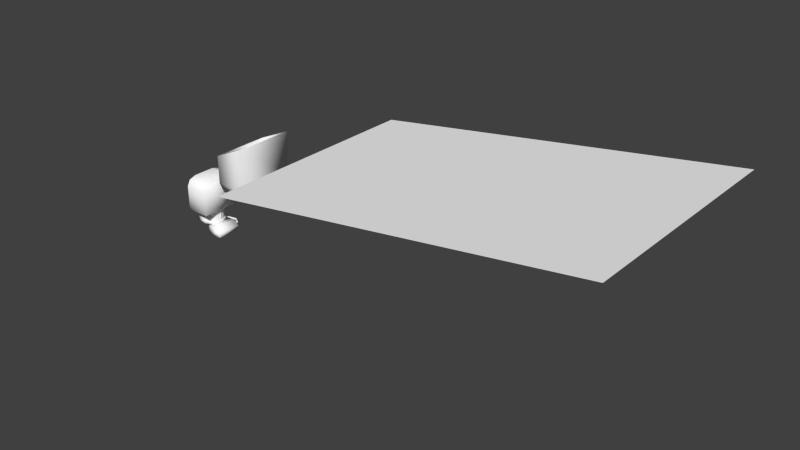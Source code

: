 # Source: overhead.blend  (saved by Blender 2.73.0; exported with 4.5.12 LTS)
import bpy
from mathutils import Matrix  # noqa: F401  (used for matrix-valued properties, if any)

bpy.ops.wm.read_factory_settings(use_empty=True)
scene = bpy.context.scene
scene.name = 'Scene'

# ---- collections
col_collection_1 = bpy.data.collections.new('Collection 1'); scene.collection.children.link(col_collection_1)
col_collection_11 = bpy.data.collections.new('Collection 11'); scene.collection.children.link(col_collection_11)

# ---- materials (node trees are filled in below, after node groups)
mat_defaultwhite = bpy.data.materials.new('DefaultWhite')
mat_defaultwhite.alpha_threshold = 0.0
mat_defaultwhite.use_transparent_shadow = False
mat_defaultwhite.diffuse_color = (1.0, 1.0, 1.0, 1.0)
mat_defaultwhite.roughness = 0.5
mat_defaultwhite.line_color = (0.0, 0.0, 0.0, 1.0)
mat_transaparent = bpy.data.materials.new('Transaparent')
mat_transaparent.alpha_threshold = 0.0
mat_transaparent.use_transparent_shadow = False
mat_transaparent.diffuse_color = (1.0, 1.0, 1.0, 1.0)
mat_transaparent.roughness = 0.5
mat_transaparent.line_color = (0.0, 0.0, 0.0, 0.15)

# ---- node groups
ng_auto_smooth = bpy.data.node_groups.new('Auto Smooth', 'GeometryNodeTree')
_s = ng_auto_smooth.interface.new_socket(name='Geometry', in_out='OUTPUT', socket_type='NodeSocketGeometry')
_s = ng_auto_smooth.interface.new_socket(name='Geometry', in_out='INPUT', socket_type='NodeSocketGeometry')
_s = ng_auto_smooth.interface.new_socket(name='Angle', in_out='INPUT', socket_type='NodeSocketFloat')
_s.subtype = 'ANGLE'
_s.min_value = 0.0
_s.max_value = 3.142
ng_auto_smooth.is_modifier = True
_N = ng_auto_smooth.nodes; _L = ng_auto_smooth.links
n0 = _N.new('NodeGroupOutput'); n0.name = 'Group Output'; n0.location = (480, -100)
n1 = _N.new('NodeGroupInput'); n1.name = 'Group Input'; n1.location = (-420, -300)
n2 = _N.new('NodeGroupInput'); n2.name = 'Group Input.001'; n2.location = (-60, -100)
n3 = _N.new('GeometryNodeSetShadeSmooth'); n3.name = 'Set Shade Smooth'; n3.location = (120, -100)
n3.domain = 'EDGE'
n4 = _N.new('GeometryNodeSetShadeSmooth'); n4.name = 'Set Shade Smooth.001'; n4.location = (300, -100)
n5 = _N.new('GeometryNodeInputMeshEdgeAngle'); n5.name = 'Edge Angle'; n5.location = (-420, -220)
n6 = _N.new('GeometryNodeInputEdgeSmooth'); n6.name = 'Is Edge Smooth'; n6.location = (-60, -160)
n7 = _N.new('GeometryNodeInputShadeSmooth'); n7.name = 'Is Face Smooth'; n7.location = (-240, -340)
n8 = _N.new('FunctionNodeBooleanMath'); n8.name = 'Boolean Math'; n8.location = (-60, -220)
n9 = _N.new('FunctionNodeCompare'); n9.name = 'Compare'; n9.location = (-240, -180)
n9.operation = 'LESS_EQUAL'
_L.new(n5.outputs[0], n9.inputs[0])
_L.new(n4.outputs[0], n0.inputs[0])
_L.new(n1.outputs[1], n9.inputs[1])
_L.new(n9.outputs[0], n8.inputs[0])
_L.new(n7.outputs[0], n8.inputs[1])
_L.new(n2.outputs[0], n3.inputs[0])
_L.new(n6.outputs[0], n3.inputs[1])
_L.new(n3.outputs[0], n4.inputs[0])
_L.new(n8.outputs[0], n3.inputs[2])
n0.is_active_output = True

# ---- material node trees

# ---- world
world_world = bpy.data.worlds.new('World'); scene.world = world_world
world_world.color = (0.05088, 0.05088, 0.05088)
world_world.use_sun_shadow = False
world_world.sun_shadow_jitter_overblur = 0.0
world_world.cycles.sampling_method = 'MANUAL'
world_world.cycles.sample_map_resolution = 256

# ---- meshes
me_instr2 = bpy.data.meshes.new('instr2')
me_instr2.from_pydata([(-0.03196, -0.046, 0.4755), (-0.03196, -0.03925, 0.4881), (-0.03196, -0.0235, 0.493), (-0.03196, 0.0215, 0.493), (-0.03196, 0.03725, 0.4881), (-0.03196, 0.044, 0.4755), (-0.03196, 0.044, 0.423), (-0.03196, -0.046, 0.423), (0.01804, 0.044, 0.423), (0.01804, -0.046, 0.423), (0.01804, 0.044, 0.4755), (0.01804, 0.03725, 0.4881), (0.01804, 0.0215, 0.493), (0.01804, -0.0235, 0.493), (0.01804, -0.03925, 0.4881), (0.01804, -0.046, 0.4755)], [], [(7, 6, 8, 9), (6, 5, 10, 8), (5, 4, 11, 10), (4, 3, 12, 11), (3, 2, 13, 12), (2, 1, 14, 13), (1, 0, 15, 14), (0, 7, 9, 15), (13, 14, 11, 12), (8, 10, 15, 9), (10, 11, 14, 15)])
me_instr2.polygons.foreach_set('use_smooth', [True] * 11)
_uv = me_instr2.uv_layers.new(name='UVMap')
_uv.uv.foreach_set('vector', [0.7504, 0.02563, 0.9652, 0.02563, 0.9652, 0.02563, 0.7504, 0.02563, 0.9652, 0.02563, 0.9652, 0.1509, 0.9652, 0.1509, 0.9652, 0.02563, 0.9652, 0.1509, 0.9491, 0.181, 0.9491, 0.181, 0.9652, 0.1509, 0.9491, 0.181, 0.9115, 0.1926, 0.9115, 0.1926, 0.9491, 0.181, 0.9115, 0.1926, 0.8041, 0.1926, 0.8041, 0.1926, 0.9115, 0.1926, 0.8041, 0.1926, 0.7665, 0.181, 0.7665, 0.181, 0.8041, 0.1926, 0.7665, 0.181, 0.7504, 0.1509, 0.7504, 0.1509, 0.7665, 0.181, 0.7504, 0.1509, 0.7504, 0.02563, 0.7504, 0.02563, 0.7504, 0.1509, 0.8041, 0.1926, 0.7665, 0.181, 0.9491, 0.181, 0.9115, 0.1926, 0.9652, 0.02563, 0.9652, 0.1509, 0.7504, 0.1509, 0.7504, 0.02563, 0.9652, 0.1509, 0.9491, 0.181, 0.7665, 0.181, 0.7504, 0.1509])
me_instr2.materials.append(mat_defaultwhite)
me_instr2.use_remesh_preserve_volume = False
me_instr2.use_remesh_preserve_attributes = False
me_instr2.use_mirror_vertex_groups = False
me_instr2.update()
me_instr1 = bpy.data.meshes.new('instr1')
me_instr1.from_pydata([(0.085, 0.06, 0.5221), (0.085, 0.051, 0.5005), (0.085, 0.03, 0.4921), (0.085, -0.03, 0.4921), (0.085, -0.051, 0.5005), (0.085, -0.06, 0.5221), (0.085, -0.06, 0.5801), (0.085, 0.06, 0.5801), (0.155, -0.06, 0.6121), (0.155, 0.06, 0.6121), (0.155, -0.06, 0.5221), (0.155, -0.051, 0.5005), (0.155, -0.03, 0.4921), (0.155, 0.03, 0.4921), (0.155, 0.051, 0.5005), (0.155, 0.06, 0.5221)], [], [(0, 5, 6, 7), (6, 5, 10, 8), (5, 4, 11, 10), (4, 3, 12, 11), (3, 2, 13, 12), (2, 1, 14, 13), (1, 0, 15, 14), (0, 7, 9, 15), (8, 10, 15, 9), (15, 10, 11, 14), (12, 13, 14, 11), (0, 1, 4, 5), (2, 3, 4, 1)])
me_instr1.polygons.foreach_set('use_smooth', [True] * 13)
_uv = me_instr1.uv_layers.new(name='UVMap')
_uv.uv.foreach_set('vector', [0.7351, 0.3175, 0.5253, 0.3175, 0.5253, 0.419, 0.7351, 0.419, 0.5253, 0.419, 0.5253, 0.3175, 0.5253, 0.3175, 0.5253, 0.4749, 0.5253, 0.3175, 0.541, 0.2798, 0.541, 0.2798, 0.5253, 0.3175, 0.541, 0.2798, 0.5778, 0.2651, 0.5778, 0.2651, 0.541, 0.2798, 0.5778, 0.2651, 0.6827, 0.2651, 0.6827, 0.2651, 0.5778, 0.2651, 0.6827, 0.2651, 0.7194, 0.2798, 0.7194, 0.2798, 0.6827, 0.2651, 0.7194, 0.2798, 0.7351, 0.3175, 0.7351, 0.3175, 0.7194, 0.2798, 0.7351, 0.3175, 0.7351, 0.419, 0.7351, 0.4749, 0.7351, 0.3175, 0.5253, 0.4749, 0.5253, 0.3175, 0.7351, 0.3175, 0.7351, 0.4749, 0.7351, 0.3175, 0.5253, 0.3175, 0.541, 0.2798, 0.7194, 0.2798, 0.5778, 0.2651, 0.6827, 0.2651, 0.7194, 0.2798, 0.541, 0.2798, 0.7351, 0.3175, 0.7194, 0.2798, 0.541, 0.2798, 0.5253, 0.3175, 0.6827, 0.2651, 0.5778, 0.2651, 0.541, 0.2798, 0.7194, 0.2798])
me_instr1.materials.append(mat_defaultwhite)
me_instr1.use_remesh_preserve_volume = False
me_instr1.use_remesh_preserve_attributes = False
me_instr1.use_mirror_vertex_groups = False
me_instr1.update()
me_overhead = bpy.data.meshes.new('overhead')
me_overhead.from_pydata([(0.2789, -0.2306, 0.6156), (0.2789, 0.2306, 0.6156), (1.025, 0.2306, 0.7222), (1.025, -0.2306, 0.7222)], [], [(0, 1, 2, 3)])
me_overhead.polygons.foreach_set('use_smooth', [True] * 1)
_uv = me_overhead.uv_layers.new(name='UVMap')
_uv.uv.foreach_set('vector', [0.1189, 0.5426, 0.3635, 0.5426, 0.3635, 0.9382, 0.1189, 0.9382])
me_overhead.materials.append(mat_defaultwhite)
me_overhead.use_remesh_preserve_volume = False
me_overhead.use_remesh_preserve_attributes = False
me_overhead.use_mirror_vertex_groups = False
me_overhead.update()
me_vitre_mesh = bpy.data.meshes.new('vitre.mesh')
me_vitre_mesh.from_pydata([(0.0, 0.02193, 0.000965), (0.0, 0.02193, 0.02321), (0.004279, 0.02151, 0.000965), (0.004279, 0.02151, 0.02321), (0.008394, 0.02026, 0.000965), (0.008394, 0.02026, 0.02321), (0.01219, 0.01824, 0.000965), (0.01219, 0.01824, 0.02321), (0.01551, 0.01551, 0.000965), (0.01551, 0.01551, 0.02321), (0.01824, 0.01219, 0.000965), (0.01824, 0.01219, 0.02321), (0.02026, 0.008394, 0.000965), (0.02026, 0.008394, 0.02321), (0.02151, 0.004279, 0.000965), (0.02151, 0.004279, 0.02321), (0.02193, 0.0, 0.000965), (0.02193, 0.0, 0.02321), (0.02151, -0.004279, 0.000965), (0.02151, -0.004279, 0.02321), (0.02026, -0.008394, 0.000965), (0.02026, -0.008394, 0.02321), (0.01824, -0.01219, 0.000965), (0.01824, -0.01219, 0.02321), (0.01551, -0.01551, 0.000965), (0.01551, -0.01551, 0.02321), (0.01219, -0.01824, 0.000965), (0.01219, -0.01824, 0.02321), (0.008394, -0.02026, 0.000965), (0.008394, -0.02026, 0.02321), (0.004279, -0.02151, 0.000965), (0.004279, -0.02151, 0.02321), (0.0, -0.02193, 0.000965), (0.0, -0.02193, 0.02321)], [], [(0, 1, 3, 2), (2, 3, 5, 4), (4, 5, 7, 6), (6, 7, 9, 8), (8, 9, 11, 10), (10, 11, 13, 12), (12, 13, 15, 14), (14, 15, 17, 16), (16, 17, 19, 18), (18, 19, 21, 20), (20, 21, 23, 22), (22, 23, 25, 24), (24, 25, 27, 26), (26, 27, 29, 28), (28, 29, 31, 30), (30, 31, 33, 32)])
me_vitre_mesh.polygons.foreach_set('use_smooth', [True] * 16)
_uv = me_vitre_mesh.uv_layers.new(name='UVMap')
_uv.uv.foreach_set('vector', [1.0, 0.0, 1.0, 1.0, 0.9904, 1.0, 0.9904, 0.0, 0.9904, 0.0, 0.9904, 1.0, 0.9619, 1.0, 0.9619, 0.0, 0.9619, 0.0, 0.9619, 1.0, 0.9157, 1.0, 0.9157, 0.0, 0.9157, 0.0, 0.9157, 1.0, 0.8536, 1.0, 0.8536, 0.0, 0.8536, 0.0, 0.8536, 1.0, 0.7778, 1.0, 0.7778, 0.0, 0.7778, 0.0, 0.7778, 1.0, 0.6913, 1.0, 0.6913, 0.0, 0.6913, 0.0, 0.6913, 1.0, 0.5975, 1.0, 0.5975, 0.0, 0.5975, 0.0, 0.5975, 1.0, 0.5, 1.0, 0.5, 0.0, 0.5, 0.0, 0.5, 1.0, 0.4025, 1.0, 0.4025, 0.0, 0.4025, 0.0, 0.4025, 1.0, 0.3087, 1.0, 0.3087, 0.0, 0.3087, 0.0, 0.3087, 1.0, 0.2222, 1.0, 0.2222, 0.0, 0.2222, 0.0, 0.2222, 1.0, 0.1464, 1.0, 0.1464, 0.0, 0.1464, 0.0, 0.1464, 1.0, 0.08427, 1.0, 0.08427, 0.0, 0.08427, 0.0, 0.08427, 1.0, 0.03806, 1.0, 0.03806, 0.0, 0.03806, 0.0, 0.03806, 1.0, 0.009607, 1.0, 0.009607, 0.0, 0.009607, 0.0, 0.009607, 1.0, 0.0, 1.0, 0.0, 0.0])
me_vitre_mesh.materials.append(mat_transaparent)
me_vitre_mesh.use_remesh_preserve_volume = False
me_vitre_mesh.use_remesh_preserve_attributes = False
me_vitre_mesh.use_mirror_vertex_groups = False
me_vitre_mesh.update()
me_base_mesh = bpy.data.meshes.new('base.mesh')
me_base_mesh.from_pydata([(-0.02338, 0.02241, 0.03112), (-0.02338, 0.02241, -0.004175), (-0.02338, -0.02241, -0.004175), (-0.02338, -0.02241, 0.03112), (0.0, -0.02491, -0.004139), (0.0, 0.02491, -0.004139), (0.0, 0.02491, 0.03109), (0.0, -0.02491, 0.03109), (0.0324, 0.026, -0.004015), (0.04494, 0.026, -0.02263), (0.01396, 0.026, -0.02263), (0.01396, 0.026, -0.004015), (0.0324, -0.026, -0.004015), (0.04494, -0.026, -0.02263), (0.01396, -0.026, -0.02263), (0.01396, -0.026, -0.004015), (0.03294, 0.03633, -0.01319), (0.03355, 0.03665, -0.01577), (0.03187, 0.03578, -0.01767), (0.02957, 0.0346, -0.01698), (0.02895, 0.03428, -0.01439), (0.03063, 0.03515, -0.01249), (0.03314, 0.02462, -0.01319), (0.03384, 0.02462, -0.01577), (0.03194, 0.02462, -0.01767), (0.02936, 0.02462, -0.01698), (0.02866, 0.02462, -0.01439), (0.03056, 0.02462, -0.01249), (0.01893, 0.04571, -0.01278), (0.01886, 0.0464, -0.01537), (0.01906, 0.04452, -0.01726), (0.01933, 0.04195, -0.01657), (0.0194, 0.04126, -0.01398), (0.01921, 0.04314, -0.01209), (-0.001877, 0.04217, -0.01537), (-0.001804, 0.04148, -0.01278), (-0.001677, 0.04028, -0.01726), (-0.001404, 0.03771, -0.01657), (-0.001331, 0.03702, -0.01398), (-0.001531, 0.0389, -0.01209), (-0.02317, 0.02984, -0.01278), (-0.02364, 0.03036, -0.01537), (-0.02236, 0.02896, -0.01726), (-0.02062, 0.02705, -0.01657), (-0.02015, 0.02654, -0.01398), (-0.02143, 0.02793, -0.01209), (0.03533, 0.006423, -0.0325), (0.03912, -0.000436, -0.0325), (0.03507, -0.007146, -0.0325), (0.02723, -0.006996, -0.0325), (0.02345, -0.000137, -0.0325), (0.02749, 0.006573, -0.0325), (0.03533, 0.006423, -0.02142), (0.03912, -0.000436, -0.02142), (0.03507, -0.007146, -0.02142), (0.02723, -0.006996, -0.02142), (0.02345, -0.000137, -0.02142), (0.02749, 0.006573, -0.02142), (0.01761, 0.01761, -0.004139), (0.02491, 0.0, -0.004139), (0.01761, -0.01761, -0.004139), (0.01761, 0.01761, 0.03109), (0.02491, 0.0, 0.03109), (0.01761, -0.01761, 0.03109), (0.0, 0.0, 0.03109), (0.0, 0.0, -0.004139), (0.01761, -0.01761, 0.001804), (0.01761, -0.01761, 0.02228), (0.0, -0.02491, 0.001804), (0.0, -0.02491, 0.02228), (0.02491, 0.0, 0.001804), (0.02491, 0.0, 0.02228), (0.01761, 0.01761, 0.001804), (0.01761, 0.01761, 0.02228), (0.0, 0.02491, 0.02228), (0.0, 0.02491, 0.001804), (0.02387, 0.000391, -0.004754), (0.02387, -0.000391, -0.004754), (0.02296, -0.000391, -0.004754), (0.02296, 0.000391, -0.004754), (0.02387, 0.000391, 0.02272), (0.02387, -0.000391, 0.02272), (0.02296, -0.000391, 0.02272), (0.02296, 0.000391, 0.02272), (0.04494, -0.026, -0.01332), (0.04494, 0.026, -0.01332), (0.03128, -0.000287, -0.0325)], [], [(0, 1, 2, 3), (9, 13, 14, 10), (10, 14, 15, 11), (11, 15, 12, 8), (16, 22, 23, 17), (17, 23, 24, 18), (18, 24, 25, 19), (19, 25, 26, 20), (20, 26, 27, 21), (21, 27, 22, 16), (16, 17, 29, 28), (17, 18, 30, 29), (18, 19, 31, 30), (19, 20, 32, 31), (20, 21, 33, 32), (21, 16, 28, 33), (28, 29, 34, 35), (29, 30, 36, 34), (30, 31, 37, 36), (31, 32, 38, 37), (32, 33, 39, 38), (33, 28, 35, 39), (35, 34, 41, 40), (34, 36, 42, 41), (36, 37, 43, 42), (37, 38, 44, 43), (38, 39, 45, 44), (39, 35, 40, 45), (46, 52, 53, 47), (47, 53, 54, 48), (48, 54, 55, 49), (49, 55, 56, 50), (50, 56, 57, 51), (51, 57, 52, 46), (65, 58, 59), (65, 59, 60), (84, 15, 14, 13), (67, 69, 74, 73), (68, 75, 74, 69), (66, 72, 75, 68), (66, 70, 72), (67, 73, 71), (76, 80, 81, 77), (77, 81, 82, 78), (79, 83, 80, 76), (10, 11, 85, 9), (84, 12, 15), (8, 85, 11), (8, 12, 84, 85), (9, 85, 84, 13), (6, 0, 64), (65, 60, 4), (3, 7, 64), (65, 5, 58), (0, 3, 64), (64, 62, 61), (64, 63, 62), (64, 7, 63), (64, 61, 6), (65, 4, 2), (48, 49, 86), (49, 50, 86), (50, 51, 86), (51, 46, 86), (46, 47, 86), (47, 48, 86), (72, 58, 5, 75), (4, 68, 2), (66, 60, 59, 70), (75, 5, 1), (7, 69, 67, 63), (62, 63, 67, 71), (61, 62, 71, 73), (1, 0, 74, 75), (69, 7, 3), (70, 59, 58, 72), (74, 0, 6), (60, 66, 68, 4), (3, 2, 68, 69), (61, 73, 74, 6), (5, 65, 1), (2, 1, 65)])
me_base_mesh.polygons.foreach_set('use_smooth', [1, 1, 1, 1, 1, 1, 1, 1, 1, 1, 1, 1, 1, 1, 1, 1, 1, 1, 1, 1, 1, 1, 1, 1, 1, 1, 1, 1, 1, 1, 1, 1, 1, 1, 1, 1, 1, 1, 1, 1, 1, 1, 0, 0, 0, 1, 1, 1, 1, 1, 1, 1, 1, 1, 1, 1, 1, 1, 1, 1, 1, 1, 1, 1, 1, 1, 1, 1, 1, 1, 1, 1, 1, 1, 1, 1, 1, 1, 1, 1, 1, 1])
_uv = me_base_mesh.uv_layers.new(name='UVMap')
_uv.uv.foreach_set('vector', [0.5411, 0.9755, 0.5411, 0.6484, 0.5411, 0.6484, 0.5411, 0.9755, 0.9705, 0.7367, 0.5543, 0.7367, 0.5543, 0.7367, 0.9705, 0.7367, 0.9705, 0.7367, 0.5543, 0.7367, 0.5543, 0.8857, 0.9705, 0.8857, 0.9705, 0.8857, 0.5543, 0.8857, 0.5543, 0.8857, 0.9705, 0.8857, 0.9045, 0.5484, 0.9057, 0.4833, 0.9095, 0.4833, 0.908, 0.5501, 0.908, 0.5501, 0.9095, 0.4833, 0.899, 0.4833, 0.8986, 0.5453, 0.8986, 0.5453, 0.899, 0.4833, 0.8846, 0.4833, 0.8858, 0.5387, 0.8858, 0.5387, 0.8846, 0.4833, 0.8808, 0.4833, 0.8824, 0.537, 0.8824, 0.537, 0.8808, 0.4833, 0.8913, 0.4833, 0.8917, 0.5418, 0.8917, 0.5418, 0.8913, 0.4833, 0.9057, 0.4833, 0.9045, 0.5484, 0.9045, 0.5484, 0.908, 0.5501, 0.8263, 0.6044, 0.8267, 0.6005, 0.908, 0.5501, 0.8986, 0.5453, 0.8274, 0.5939, 0.8263, 0.6044, 0.8986, 0.5453, 0.8858, 0.5387, 0.8289, 0.5796, 0.8274, 0.5939, 0.8858, 0.5387, 0.8824, 0.537, 0.8293, 0.5757, 0.8289, 0.5796, 0.8824, 0.537, 0.8917, 0.5418, 0.8282, 0.5862, 0.8293, 0.5757, 0.8917, 0.5418, 0.9045, 0.5484, 0.8267, 0.6005, 0.8282, 0.5862, 0.8267, 0.6005, 0.8263, 0.6044, 0.711, 0.5808, 0.7114, 0.577, 0.8263, 0.6044, 0.8274, 0.5939, 0.7121, 0.5703, 0.711, 0.5808, 0.8274, 0.5939, 0.8289, 0.5796, 0.7136, 0.556, 0.7121, 0.5703, 0.8289, 0.5796, 0.8293, 0.5757, 0.714, 0.5522, 0.7136, 0.556, 0.8293, 0.5757, 0.8282, 0.5862, 0.7129, 0.5627, 0.714, 0.5522, 0.8282, 0.5862, 0.8267, 0.6005, 0.7114, 0.577, 0.7129, 0.5627, 0.7114, 0.577, 0.711, 0.5808, 0.59, 0.5151, 0.5926, 0.5123, 0.711, 0.5808, 0.7121, 0.5703, 0.5971, 0.5074, 0.59, 0.5151, 0.7121, 0.5703, 0.7136, 0.556, 0.6068, 0.4968, 0.5971, 0.5074, 0.7136, 0.556, 0.714, 0.5522, 0.6094, 0.4939, 0.6068, 0.4968, 0.714, 0.5522, 0.7129, 0.5627, 0.6023, 0.5017, 0.6094, 0.4939, 0.7129, 0.5627, 0.7114, 0.577, 0.5926, 0.5123, 0.6023, 0.5017, 0.6736, 0.3081, 0.7659, 0.3081, 0.7659, 0.2158, 0.6736, 0.2158, 0.6736, 0.3081, 0.7659, 0.3081, 0.7659, 0.2158, 0.6736, 0.2158, 0.6736, 0.3081, 0.7659, 0.3081, 0.7659, 0.2158, 0.6736, 0.2158, 0.6736, 0.3081, 0.7659, 0.3081, 0.7659, 0.2158, 0.6736, 0.2158, 0.6736, 0.3081, 0.7659, 0.3081, 0.7659, 0.2158, 0.6736, 0.2158, 0.6736, 0.3081, 0.7659, 0.3081, 0.7659, 0.2158, 0.6736, 0.2158, 0.7676, 0.6, 0.8655, 0.502, 0.7676, 0.4615, 0.7676, 0.6, 0.7676, 0.4615, 0.6697, 0.502, 0.5543, 0.8112, 0.5543, 0.8857, 0.5543, 0.7367, 0.5543, 0.7367, 0.8499, 0.4675, 0.7539, 0.4277, 0.7539, 0.6993, 0.8499, 0.6595, 0.5768, 0.1235, 0.9673, 0.1235, 0.9673, 0.3588, 0.5768, 0.3588, 0.8606, 0.4743, 0.8606, 0.6726, 0.7615, 0.7136, 0.7615, 0.4332, 0.8606, 0.4743, 0.9017, 0.5734, 0.8606, 0.6726, 0.8499, 0.4675, 0.8499, 0.6595, 0.8897, 0.5635, 0.8786, 0.9861, 0.5667, 0.9861, 0.5667, 0.9999, 0.8786, 0.9999, 0.5886, 0.997, 0.9034, 0.997, 0.9034, 0.9835, 0.5886, 0.9835, 0.5886, 0.997, 0.9034, 0.997, 0.9034, 0.9835, 0.5886, 0.9835, 0.9705, 0.7367, 0.9705, 0.8857, 0.9705, 0.8112, 0.9705, 0.7367, 0.5543, 0.8112, 0.5543, 0.8857, 0.5543, 0.8857, 0.9705, 0.8857, 0.9705, 0.8112, 0.9705, 0.8857, 0.9705, 0.8857, 0.5543, 0.8857, 0.5543, 0.8112, 0.9705, 0.8112, 0.9705, 0.7367, 0.9705, 0.8112, 0.5543, 0.8112, 0.5543, 0.7367, 0.6223, 0.5544, 0.6363, 0.4245, 0.7608, 0.5544, 0.7676, 0.6, 0.6697, 0.502, 0.6292, 0.6, 0.8853, 0.4245, 0.8993, 0.5544, 0.7608, 0.5544, 0.7676, 0.6, 0.9061, 0.6, 0.8655, 0.502, 0.6363, 0.4245, 0.8853, 0.4245, 0.7608, 0.5544, 0.7608, 0.5544, 0.7608, 0.6929, 0.6629, 0.6523, 0.7608, 0.5544, 0.8587, 0.6523, 0.7608, 0.6929, 0.7608, 0.5544, 0.8993, 0.5544, 0.8587, 0.6523, 0.7608, 0.5544, 0.6629, 0.6523, 0.6223, 0.5544, 0.7676, 0.6, 0.6292, 0.6, 0.7676, 0.6, 0.6736, 0.3081, 0.6736, 0.2158, 0.6736, 0.3081, 0.6736, 0.3081, 0.6736, 0.2158, 0.6736, 0.3081, 0.6736, 0.3081, 0.6736, 0.2158, 0.6736, 0.3081, 0.6736, 0.3081, 0.6736, 0.2158, 0.6736, 0.3081, 0.6736, 0.3081, 0.6736, 0.2158, 0.6736, 0.3081, 0.6736, 0.3081, 0.6736, 0.2158, 0.6736, 0.3081, 0.9065, 0.7038, 0.9065, 0.6488, 0.7433, 0.6488, 0.7433, 0.7038, 0.7433, 0.6488, 0.7433, 0.7038, 0.5411, 0.6484, 0.9065, 0.7038, 0.9065, 0.6488, 0.9741, 0.6488, 0.9741, 0.7038, 0.7433, 0.7038, 0.7433, 0.6488, 0.5411, 0.6484, 0.7433, 0.9752, 0.7433, 0.8936, 0.9065, 0.8936, 0.9065, 0.9752, 0.9741, 0.9752, 0.9065, 0.9752, 0.9065, 0.8936, 0.9741, 0.8936, 0.9065, 0.9752, 0.9741, 0.9752, 0.9741, 0.8936, 0.9065, 0.8936, 0.5411, 0.6484, 0.5411, 0.9755, 0.7433, 0.8936, 0.7433, 0.7038, 0.7433, 0.8936, 0.7433, 0.9752, 0.5411, 0.9755, 0.9741, 0.7038, 0.9741, 0.6488, 0.9065, 0.6488, 0.9065, 0.7038, 0.7433, 0.8936, 0.5411, 0.9755, 0.7433, 0.9752, 0.9065, 0.6488, 0.9065, 0.7038, 0.7433, 0.7038, 0.7433, 0.6488, 0.5411, 0.9755, 0.5411, 0.6484, 0.7433, 0.7038, 0.7433, 0.8936, 0.9065, 0.9752, 0.9065, 0.8936, 0.7433, 0.8936, 0.7433, 0.9752, 0.9061, 0.6, 0.7676, 0.6, 0.9061, 0.6, 0.5411, 0.6484, 0.5411, 0.6484, 0.5411, 0.6484])
me_base_mesh.materials.append(mat_defaultwhite)
me_base_mesh.use_remesh_preserve_volume = False
me_base_mesh.use_remesh_preserve_attributes = False
me_base_mesh.use_mirror_vertex_groups = False
me_base_mesh.update()
me_ring_mesh = bpy.data.meshes.new('Ring.mesh')
me_ring_mesh.from_pydata([(-0.01479, 0.01381, 0.01963), (-0.008007, 0.01805, 0.01963), (0.0, 0.01954, 0.01963), (0.008007, 0.01805, 0.01963), (0.01479, 0.01381, 0.01963), (0.01933, 0.007477, 0.01963), (0.02092, 0.0, 0.01963), (0.01933, -0.007477, 0.01963), (0.01479, -0.01381, 0.01963), (0.008007, -0.01805, 0.01963), (0.0, -0.01954, 0.01963), (-0.008007, -0.01805, 0.01963), (-0.01479, -0.01381, 0.01963), (-0.01933, -0.007477, 0.01963), (-0.02092, 0.0, 0.01963), (-0.01933, 0.007477, 0.01963), (-0.01936, 0.0075, -0.000567), (-0.02096, 0.0, -0.000567), (-0.01936, -0.0075, -0.000567), (-0.01482, -0.01386, -0.000567), (-0.00802, -0.01811, -0.000567), (0.0, -0.0196, -0.000567), (0.00802, -0.01811, -0.000567), (0.01482, -0.01386, -0.000567), (0.01936, -0.0075, -0.000567), (0.02096, 0.0, -0.000567), (0.01936, 0.0075, -0.000567), (0.01482, 0.01386, -0.000567), (0.00802, 0.01811, -0.000567), (0.0, 0.0196, -0.000567), (-0.00802, 0.01811, -0.000567), (-0.01482, 0.01386, -0.000567), (0.0, 0.0, 0.01963)], [], [(31, 0, 1, 30), (2, 29, 30, 1), (3, 28, 29, 2), (4, 27, 28, 3), (5, 26, 27, 4), (6, 25, 26, 5), (7, 24, 25, 6), (8, 23, 24, 7), (9, 22, 23, 8), (10, 21, 22, 9), (11, 20, 21, 10), (12, 19, 20, 11), (13, 18, 19, 12), (14, 17, 18, 13), (15, 16, 17, 14), (0, 31, 16, 15), (3, 2, 32), (0, 15, 32), (11, 10, 32), (6, 5, 32), (15, 14, 32), (8, 7, 32), (10, 9, 32), (13, 12, 32), (12, 11, 32), (1, 0, 32), (9, 8, 32), (4, 3, 32), (5, 4, 32), (2, 1, 32), (7, 6, 32), (14, 13, 32)])
me_ring_mesh.polygons.foreach_set('use_smooth', [True] * 32)
_uv = me_ring_mesh.uv_layers.new(name='UVMap')
_uv.uv.foreach_set('vector', [0.4961, 0.00522, 0.4961, 0.2578, 0.375, 0.2578, 0.375, 0.00522, 0.25, 0.2578, 0.25, 0.00522, 0.375, 0.00522, 0.375, 0.2578, 0.1289, 0.2578, 0.1289, 0.00522, 0.25, 0.00522, 0.25, 0.2578, 0.003906, 0.2578, 0.003906, 0.00522, 0.1289, 0.00522, 0.1289, 0.2578, 0.375, 1.0, 0.375, 0.7552, 0.4961, 0.7552, 0.4961, 1.0, 0.25, 1.0, 0.25, 0.7552, 0.375, 0.7552, 0.375, 1.0, 0.1289, 1.0, 0.1289, 0.7552, 0.25, 0.7552, 0.25, 1.0, 0.003906, 1.0, 0.003906, 0.7552, 0.1289, 0.7552, 0.1289, 1.0, 0.375, 0.7539, 0.375, 0.5052, 0.4961, 0.5052, 0.4961, 0.7539, 0.25, 0.7539, 0.25, 0.5052, 0.375, 0.5052, 0.375, 0.7539, 0.1289, 0.7539, 0.1289, 0.5052, 0.25, 0.5052, 0.25, 0.7539, 0.003906, 0.7539, 0.003906, 0.5052, 0.1289, 0.5052, 0.1289, 0.7539, 0.375, 0.5039, 0.375, 0.2552, 0.4961, 0.2552, 0.4961, 0.5039, 0.25, 0.5039, 0.25, 0.2552, 0.375, 0.2552, 0.375, 0.5039, 0.1289, 0.5039, 0.1289, 0.2552, 0.25, 0.2552, 0.25, 0.5039, 0.003906, 0.5039, 0.003906, 0.2552, 0.1289, 0.2552, 0.1289, 0.5039, 0.1289, 0.2578, 0.25, 0.2578, 0.1289, 0.2578, 0.003906, 0.5039, 0.1289, 0.5039, 0.003906, 0.5039, 0.1289, 0.7539, 0.25, 0.7539, 0.1289, 0.7539, 0.25, 1.0, 0.375, 1.0, 0.25, 1.0, 0.1289, 0.5039, 0.25, 0.5039, 0.1289, 0.5039, 0.003906, 1.0, 0.1289, 1.0, 0.003906, 1.0, 0.25, 0.7539, 0.375, 0.7539, 0.25, 0.7539, 0.375, 0.5039, 0.4961, 0.5039, 0.375, 0.5039, 0.003906, 0.7539, 0.1289, 0.7539, 0.003906, 0.7539, 0.375, 0.2578, 0.4961, 0.2578, 0.375, 0.2578, 0.375, 0.7539, 0.4961, 0.7539, 0.375, 0.7539, 0.003906, 0.2578, 0.1289, 0.2578, 0.003906, 0.2578, 0.375, 1.0, 0.4961, 1.0, 0.375, 1.0, 0.25, 0.2578, 0.375, 0.2578, 0.25, 0.2578, 0.1289, 1.0, 0.25, 1.0, 0.1289, 1.0, 0.25, 0.5039, 0.375, 0.5039, 0.25, 0.5039])
me_ring_mesh.materials.append(mat_defaultwhite)
me_ring_mesh.use_remesh_preserve_volume = False
me_ring_mesh.use_remesh_preserve_attributes = False
me_ring_mesh.use_mirror_vertex_groups = False
me_ring_mesh.update()

# ---- objects
ob_instr2 = bpy.data.objects.new('instr2', me_instr2)
ob_instr1 = bpy.data.objects.new('instr1', me_instr1)
ob_overhead = bpy.data.objects.new('overhead', me_overhead)
ob_vitre = bpy.data.objects.new('vitre', me_vitre_mesh)
ob_base = bpy.data.objects.new('base', me_base_mesh)
ob_ring = bpy.data.objects.new('Ring', me_ring_mesh)

# ---- transforms, parenting, visibility, modifiers, constraints
ob_instr2.location = (0.0, 0.0, 0.0)
ob_instr2.lineart.crease_threshold = 0.0
_m = ob_instr2.modifiers.new('Auto Smooth', 'NODES')
_m.node_group = ng_auto_smooth
_gi = [s.identifier for s in ng_auto_smooth.interface.items_tree if s.item_type == 'SOCKET' and s.in_out == 'INPUT']
_m[_gi[1]] = 3.142  # Angle
ob_instr1.location = (0.0, 0.0, 0.0)
ob_instr1.lineart.crease_threshold = 0.0
_m = ob_instr1.modifiers.new('Auto Smooth', 'NODES')
_m.node_group = ng_auto_smooth
_gi = [s.identifier for s in ng_auto_smooth.interface.items_tree if s.item_type == 'SOCKET' and s.in_out == 'INPUT']
_m[_gi[1]] = 3.142  # Angle
ob_overhead.location = (0.0, 0.0, 0.0)
ob_overhead.lineart.crease_threshold = 0.0
_m = ob_overhead.modifiers.new('Auto Smooth', 'NODES')
_m.node_group = ng_auto_smooth
_gi = [s.identifier for s in ng_auto_smooth.interface.items_tree if s.item_type == 'SOCKET' and s.in_out == 'INPUT']
_m[_gi[1]] = 3.142  # Angle
ob_vitre.location = (-0.014, 0.0, 0.392)
ob_vitre.display_type = 'SOLID'
ob_vitre.show_transparent = True
ob_vitre.lineart.crease_threshold = 0.0
_m = ob_vitre.modifiers.new('Auto Smooth', 'NODES')
_m.node_group = ng_auto_smooth
_gi = [s.identifier for s in ng_auto_smooth.interface.items_tree if s.item_type == 'SOCKET' and s.in_out == 'INPUT']
_m[_gi[1]] = 3.142  # Angle
ob_base.location = (-0.014, 0.0, 0.392)
ob_base.lineart.crease_threshold = 0.0
_m = ob_base.modifiers.new('Auto Smooth', 'NODES')
_m.node_group = ng_auto_smooth
_gi = [s.identifier for s in ng_auto_smooth.interface.items_tree if s.item_type == 'SOCKET' and s.in_out == 'INPUT']
_m[_gi[1]] = 3.142  # Angle
ob_ring.location = (-0.014, 0.0, 0.392)
ob_ring.lineart.crease_threshold = 0.0
_m = ob_ring.modifiers.new('Auto Smooth', 'NODES')
_m.node_group = ng_auto_smooth
_gi = [s.identifier for s in ng_auto_smooth.interface.items_tree if s.item_type == 'SOCKET' and s.in_out == 'INPUT']
_m[_gi[1]] = 3.142  # Angle

# ---- collection membership
col_collection_1.objects.link(ob_instr2)
col_collection_1.objects.link(ob_instr1)
col_collection_1.objects.link(ob_overhead)
col_collection_11.objects.link(ob_vitre)
col_collection_11.objects.link(ob_base)
col_collection_11.objects.link(ob_ring)

# ---- scene / render settings (as saved in the file)
scene.frame_start = 1; scene.frame_end = 250; scene.frame_set(220)
scene.render.engine = 'BLENDER_EEVEE_NEXT'
scene.render.image_settings.color_mode = 'RGB'
scene.render.image_settings.compression = 90
scene.render.resolution_percentage = 50
scene.render.dither_intensity = 0.0
scene.render.bake_margin = 2
scene.render.bake_bias = 0.0
scene.cycles.use_denoising = False
scene.cycles.samples = 10
scene.cycles.sampling_pattern = 'TABULATED_SOBOL'
scene.cycles.light_sampling_threshold = 0.0
scene.cycles.use_adaptive_sampling = False
scene.cycles.use_light_tree = False
scene.cycles.blur_glossy = 0.0
scene.cycles.volume_bounces = 1
scene.cycles.pixel_filter_type = 'GAUSSIAN'
scene.cycles.sample_clamp_indirect = 0.0
scene.view_settings.view_transform = 'Standard'
bpy.context.view_layer.update()

# ---- added for rendering (the .blend has no active camera and no usable light): camera, sun
cam_auto = bpy.data.cameras.new('AutoCamera')
cam_auto.lens = 50.0
cam_auto.sensor_width = 36.0
cam_auto.clip_end = 1000.0
ob_auto_camera = bpy.data.objects.new('AutoCamera', cam_auto)
scene.collection.objects.link(ob_auto_camera)
ob_auto_camera.location = (1.61652, -1.34752, 1.4392)
ob_auto_camera.rotation_euler = (1.09748, -7.21219e-08, 0.694738)
scene.camera = ob_auto_camera
light_auto_sun = bpy.data.lights.new('AutoSun', 'SUN')
light_auto_sun.energy = 3.0
light_auto_sun.angle = 0.0523599
ob_auto_sun = bpy.data.objects.new('AutoSun', light_auto_sun)
scene.collection.objects.link(ob_auto_sun)
ob_auto_sun.rotation_euler = (0.872665, 0.174533, 0.523599)
bpy.context.view_layer.update()

